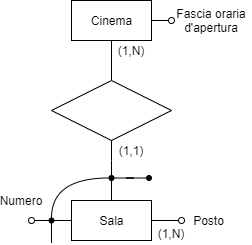

The diagram above was exported from draw.io. Its source (the exported page's mxGraphModel, read from the mxfile embedded in the PNG):
<mxGraphModel dx="686" dy="806" grid="1" gridSize="10" guides="1" tooltips="1" connect="1" arrows="1" fold="1" page="0" pageScale="1" pageWidth="10000" pageHeight="10000" background="none" math="0" shadow="0">
  <root>
    <mxCell id="0" />
    <mxCell id="1" parent="0" />
    <mxCell id="xSopdsPpnrnvoIy82rfR-10" style="orthogonalLoop=1;jettySize=auto;html=1;exitX=0.5;exitY=1;exitDx=0;exitDy=0;entryX=0.5;entryY=0;entryDx=0;entryDy=0;endArrow=none;endFill=0;sketch=0;edgeStyle=orthogonalEdgeStyle;" parent="1" source="xSopdsPpnrnvoIy82rfR-5" target="xSopdsPpnrnvoIy82rfR-7" edge="1">
      <mxGeometry relative="1" as="geometry" />
    </mxCell>
    <mxCell id="WtSsy4DIjG2tE_Xpv0Wx-3" style="rounded=0;orthogonalLoop=1;jettySize=auto;html=1;endArrow=oval;endFill=0;" parent="1" source="xSopdsPpnrnvoIy82rfR-5" edge="1">
      <mxGeometry relative="1" as="geometry">
        <mxPoint x="860" y="300" as="targetPoint" />
      </mxGeometry>
    </mxCell>
    <mxCell id="xSopdsPpnrnvoIy82rfR-5" value="Cinema" style="html=1;sketch=0;" parent="1" vertex="1">
      <mxGeometry x="760" y="280" width="80" height="40" as="geometry" />
    </mxCell>
    <mxCell id="xSopdsPpnrnvoIy82rfR-17" style="edgeStyle=orthogonalEdgeStyle;orthogonalLoop=1;jettySize=auto;html=1;exitX=0;exitY=0.5;exitDx=0;exitDy=0;endArrow=oval;endFill=0;sketch=0;rounded=0;" parent="1" source="xSopdsPpnrnvoIy82rfR-6" edge="1">
      <mxGeometry relative="1" as="geometry">
        <mxPoint x="720" y="500" as="targetPoint" />
      </mxGeometry>
    </mxCell>
    <mxCell id="ahlzvfjhhZIwW7jqDiru-1" style="edgeStyle=orthogonalEdgeStyle;rounded=0;orthogonalLoop=1;jettySize=auto;html=1;exitX=1;exitY=0.5;exitDx=0;exitDy=0;endArrow=oval;endFill=0;" parent="1" source="xSopdsPpnrnvoIy82rfR-6" edge="1">
      <mxGeometry relative="1" as="geometry">
        <mxPoint x="870" y="500" as="targetPoint" />
      </mxGeometry>
    </mxCell>
    <mxCell id="xSopdsPpnrnvoIy82rfR-6" value="Sala" style="html=1;sketch=0;" parent="1" vertex="1">
      <mxGeometry x="760" y="480" width="80" height="40" as="geometry" />
    </mxCell>
    <mxCell id="xSopdsPpnrnvoIy82rfR-7" value="" style="rhombus;whiteSpace=wrap;html=1;sketch=0;" parent="1" vertex="1">
      <mxGeometry x="740" y="360" width="120" height="60" as="geometry" />
    </mxCell>
    <mxCell id="xSopdsPpnrnvoIy82rfR-16" value="Fascia oraria d'apertura" style="text;html=1;strokeColor=none;fillColor=none;align=center;verticalAlign=middle;whiteSpace=wrap;sketch=0;" parent="1" vertex="1">
      <mxGeometry x="860" y="290" width="80" height="20" as="geometry" />
    </mxCell>
    <mxCell id="xSopdsPpnrnvoIy82rfR-18" value="Numero" style="text;html=1;strokeColor=none;fillColor=none;align=center;verticalAlign=middle;whiteSpace=wrap;sketch=0;" parent="1" vertex="1">
      <mxGeometry x="690" y="470" width="40" height="20" as="geometry" />
    </mxCell>
    <mxCell id="xSopdsPpnrnvoIy82rfR-29" value="(1,N)" style="text;html=1;strokeColor=none;fillColor=none;align=center;verticalAlign=middle;whiteSpace=wrap;sketch=0;" parent="1" vertex="1">
      <mxGeometry x="800" y="320" width="40" height="20" as="geometry" />
    </mxCell>
    <mxCell id="j7TaqIWnc3uR9Nywzq0r-20" style="edgeStyle=orthogonalEdgeStyle;orthogonalLoop=1;jettySize=auto;html=1;entryX=1;entryY=0.5;entryDx=0;entryDy=0;startArrow=none;startFill=0;endArrow=none;endFill=0;endSize=6;sketch=0;rounded=0;" parent="1" source="j7TaqIWnc3uR9Nywzq0r-13" target="j7TaqIWnc3uR9Nywzq0r-14" edge="1">
      <mxGeometry relative="1" as="geometry" />
    </mxCell>
    <mxCell id="j7TaqIWnc3uR9Nywzq0r-13" value="" style="ellipse;whiteSpace=wrap;html=1;aspect=fixed;fillColor=#000000;sketch=0;" parent="1" vertex="1">
      <mxGeometry x="835" y="455" width="5" height="5" as="geometry" />
    </mxCell>
    <mxCell id="j7TaqIWnc3uR9Nywzq0r-97" style="edgeStyle=orthogonalEdgeStyle;orthogonalLoop=1;jettySize=auto;html=1;startArrow=none;startFill=0;endArrow=none;endFill=0;endSize=6;fillColor=#000000;sketch=0;rounded=0;" parent="1" source="j7TaqIWnc3uR9Nywzq0r-15" edge="1">
      <mxGeometry relative="1" as="geometry">
        <mxPoint x="740" y="520" as="targetPoint" />
      </mxGeometry>
    </mxCell>
    <mxCell id="j7TaqIWnc3uR9Nywzq0r-15" value="" style="ellipse;whiteSpace=wrap;html=1;aspect=fixed;fillColor=#000000;sketch=0;" parent="1" vertex="1">
      <mxGeometry x="737.5" y="497.5" width="5" height="5" as="geometry" />
    </mxCell>
    <mxCell id="j7TaqIWnc3uR9Nywzq0r-16" style="edgeStyle=orthogonalEdgeStyle;orthogonalLoop=1;jettySize=auto;html=1;exitX=0.5;exitY=1;exitDx=0;exitDy=0;endArrow=none;endFill=0;sketch=0;rounded=0;entryX=0.5;entryY=0;entryDx=0;entryDy=0;" parent="1" source="xSopdsPpnrnvoIy82rfR-7" target="j7TaqIWnc3uR9Nywzq0r-14" edge="1">
      <mxGeometry relative="1" as="geometry">
        <mxPoint x="730" y="510" as="sourcePoint" />
        <mxPoint x="730" y="450" as="targetPoint" />
        <Array as="points">
          <mxPoint x="800" y="440" />
          <mxPoint x="800" y="440" />
        </Array>
      </mxGeometry>
    </mxCell>
    <mxCell id="j7TaqIWnc3uR9Nywzq0r-21" style="edgeStyle=orthogonalEdgeStyle;orthogonalLoop=1;jettySize=auto;html=1;entryX=0.5;entryY=0;entryDx=0;entryDy=0;startArrow=none;startFill=0;endArrow=none;endFill=0;endSize=6;sketch=0;curved=1;" parent="1" source="j7TaqIWnc3uR9Nywzq0r-14" target="j7TaqIWnc3uR9Nywzq0r-15" edge="1">
      <mxGeometry relative="1" as="geometry" />
    </mxCell>
    <mxCell id="j7TaqIWnc3uR9Nywzq0r-46" style="edgeStyle=none;orthogonalLoop=1;jettySize=auto;html=1;entryX=0.5;entryY=0;entryDx=0;entryDy=0;startArrow=none;startFill=0;endArrow=none;endFill=0;endSize=6;sketch=0;rounded=0;" parent="1" source="j7TaqIWnc3uR9Nywzq0r-14" target="xSopdsPpnrnvoIy82rfR-6" edge="1">
      <mxGeometry relative="1" as="geometry" />
    </mxCell>
    <mxCell id="j7TaqIWnc3uR9Nywzq0r-14" value="" style="ellipse;whiteSpace=wrap;html=1;aspect=fixed;fillColor=#000000;sketch=0;" parent="1" vertex="1">
      <mxGeometry x="797.5" y="455" width="5" height="5" as="geometry" />
    </mxCell>
    <mxCell id="XUvCuoYZsKAZqXuq2xpE-15" value="(1,1)" style="text;html=1;strokeColor=none;fillColor=none;align=center;verticalAlign=middle;whiteSpace=wrap;sketch=0;" parent="1" vertex="1">
      <mxGeometry x="800" y="420" width="40" height="20" as="geometry" />
    </mxCell>
    <mxCell id="ahlzvfjhhZIwW7jqDiru-2" value="Posto" style="text;html=1;strokeColor=none;fillColor=none;align=center;verticalAlign=middle;whiteSpace=wrap;sketch=0;" parent="1" vertex="1">
      <mxGeometry x="875" y="490" width="45" height="20" as="geometry" />
    </mxCell>
    <mxCell id="zvs95-Nu6g_CqvsnubJC-1" value="(1,N)" style="text;html=1;strokeColor=none;fillColor=none;align=center;verticalAlign=middle;whiteSpace=wrap;sketch=0;" vertex="1" parent="1">
      <mxGeometry x="840" y="502.5" width="40" height="20" as="geometry" />
    </mxCell>
  </root>
</mxGraphModel>